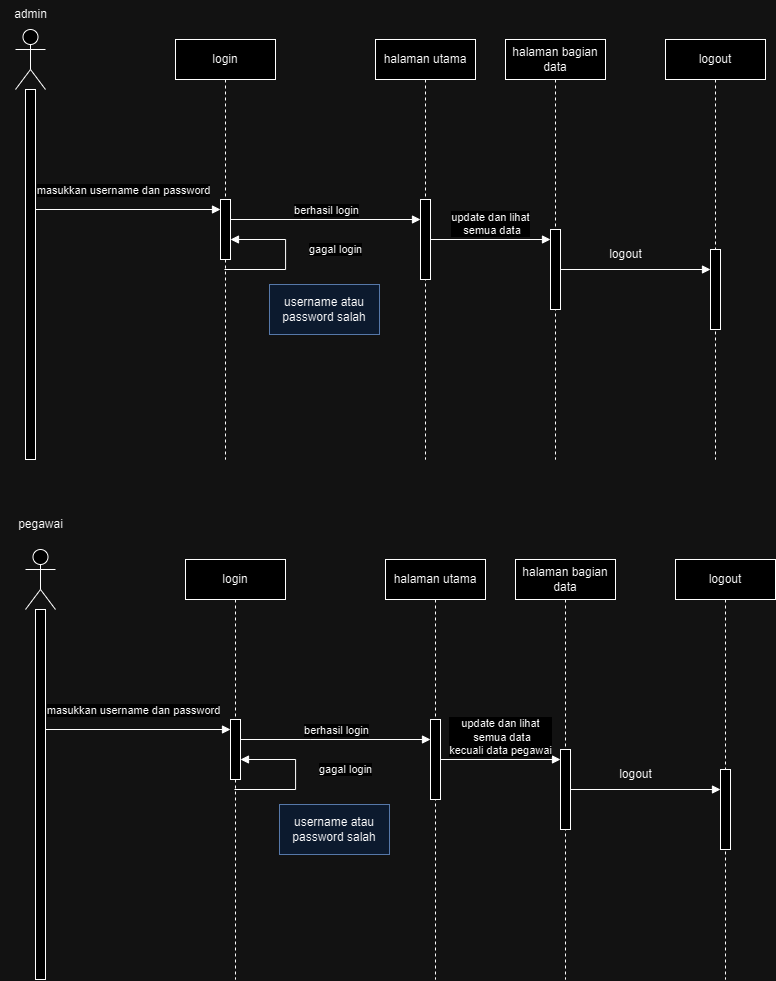

The diagram above was exported from draw.io. Its source (the exported page's mxGraphModel, read from the mxfile embedded in the PNG):
<mxGraphModel dx="1615" dy="2044" grid="1" gridSize="10" guides="1" tooltips="1" connect="1" arrows="1" fold="1" page="1" pageScale="1" pageWidth="827" pageHeight="1169" math="0" shadow="0">
  <root>
    <mxCell id="0" />
    <mxCell id="1" parent="0" />
    <mxCell id="x3cNiPUmQxkbzFIfzHvn-1" value="" style="shape=umlActor;verticalLabelPosition=bottom;verticalAlign=top;html=1;" vertex="1" parent="1">
      <mxGeometry x="50" y="10" width="30" height="60" as="geometry" />
    </mxCell>
    <mxCell id="x3cNiPUmQxkbzFIfzHvn-2" value="" style="html=1;points=[[0,0,0,0,5],[0,1,0,0,-5],[1,0,0,0,5],[1,1,0,0,-5]];perimeter=orthogonalPerimeter;outlineConnect=0;targetShapes=umlLifeline;portConstraint=eastwest;newEdgeStyle={&quot;curved&quot;:0,&quot;rounded&quot;:0};" vertex="1" parent="1">
      <mxGeometry x="60" y="70" width="10" height="370" as="geometry" />
    </mxCell>
    <mxCell id="x3cNiPUmQxkbzFIfzHvn-3" value="admin" style="text;html=1;align=center;verticalAlign=middle;resizable=0;points=[];autosize=1;strokeColor=none;fillColor=none;" vertex="1" parent="1">
      <mxGeometry x="35" y="-20" width="60" height="30" as="geometry" />
    </mxCell>
    <mxCell id="x3cNiPUmQxkbzFIfzHvn-6" value="login" style="shape=umlLifeline;perimeter=lifelinePerimeter;whiteSpace=wrap;html=1;container=1;dropTarget=0;collapsible=0;recursiveResize=0;outlineConnect=0;portConstraint=eastwest;newEdgeStyle={&quot;curved&quot;:0,&quot;rounded&quot;:0};" vertex="1" parent="1">
      <mxGeometry x="210" y="20" width="100" height="420" as="geometry" />
    </mxCell>
    <mxCell id="x3cNiPUmQxkbzFIfzHvn-14" value="" style="html=1;points=[[0,0,0,0,5],[0,1,0,0,-5],[1,0,0,0,5],[1,1,0,0,-5]];perimeter=orthogonalPerimeter;outlineConnect=0;targetShapes=umlLifeline;portConstraint=eastwest;newEdgeStyle={&quot;curved&quot;:0,&quot;rounded&quot;:0};" vertex="1" parent="x3cNiPUmQxkbzFIfzHvn-6">
      <mxGeometry x="45" y="160" width="10" height="60" as="geometry" />
    </mxCell>
    <mxCell id="x3cNiPUmQxkbzFIfzHvn-15" value="gagal login" style="html=1;align=left;spacingLeft=2;endArrow=block;rounded=0;edgeStyle=orthogonalEdgeStyle;curved=0;rounded=0;" edge="1" target="x3cNiPUmQxkbzFIfzHvn-14" parent="x3cNiPUmQxkbzFIfzHvn-6" source="x3cNiPUmQxkbzFIfzHvn-6">
      <mxGeometry x="0.1065" y="-20" relative="1" as="geometry">
        <mxPoint x="180" y="230" as="sourcePoint" />
        <Array as="points">
          <mxPoint x="110" y="230" />
          <mxPoint x="110" y="200" />
        </Array>
        <mxPoint as="offset" />
      </mxGeometry>
    </mxCell>
    <mxCell id="x3cNiPUmQxkbzFIfzHvn-7" value="halaman utama" style="shape=umlLifeline;perimeter=lifelinePerimeter;whiteSpace=wrap;html=1;container=1;dropTarget=0;collapsible=0;recursiveResize=0;outlineConnect=0;portConstraint=eastwest;newEdgeStyle={&quot;curved&quot;:0,&quot;rounded&quot;:0};" vertex="1" parent="1">
      <mxGeometry x="410" y="20" width="100" height="420" as="geometry" />
    </mxCell>
    <mxCell id="x3cNiPUmQxkbzFIfzHvn-22" value="" style="html=1;points=[[0,0,0,0,5],[0,1,0,0,-5],[1,0,0,0,5],[1,1,0,0,-5]];perimeter=orthogonalPerimeter;outlineConnect=0;targetShapes=umlLifeline;portConstraint=eastwest;newEdgeStyle={&quot;curved&quot;:0,&quot;rounded&quot;:0};" vertex="1" parent="x3cNiPUmQxkbzFIfzHvn-7">
      <mxGeometry x="45" y="160" width="10" height="80" as="geometry" />
    </mxCell>
    <mxCell id="x3cNiPUmQxkbzFIfzHvn-8" value="halaman bagian data" style="shape=umlLifeline;perimeter=lifelinePerimeter;whiteSpace=wrap;html=1;container=1;dropTarget=0;collapsible=0;recursiveResize=0;outlineConnect=0;portConstraint=eastwest;newEdgeStyle={&quot;curved&quot;:0,&quot;rounded&quot;:0};" vertex="1" parent="1">
      <mxGeometry x="540" y="20" width="100" height="420" as="geometry" />
    </mxCell>
    <mxCell id="x3cNiPUmQxkbzFIfzHvn-23" value="" style="html=1;points=[[0,0,0,0,5],[0,1,0,0,-5],[1,0,0,0,5],[1,1,0,0,-5]];perimeter=orthogonalPerimeter;outlineConnect=0;targetShapes=umlLifeline;portConstraint=eastwest;newEdgeStyle={&quot;curved&quot;:0,&quot;rounded&quot;:0};" vertex="1" parent="x3cNiPUmQxkbzFIfzHvn-8">
      <mxGeometry x="45" y="190" width="10" height="80" as="geometry" />
    </mxCell>
    <mxCell id="x3cNiPUmQxkbzFIfzHvn-9" value="logout" style="shape=umlLifeline;perimeter=lifelinePerimeter;whiteSpace=wrap;html=1;container=1;dropTarget=0;collapsible=0;recursiveResize=0;outlineConnect=0;portConstraint=eastwest;newEdgeStyle={&quot;curved&quot;:0,&quot;rounded&quot;:0};" vertex="1" parent="1">
      <mxGeometry x="700" y="20" width="100" height="420" as="geometry" />
    </mxCell>
    <mxCell id="x3cNiPUmQxkbzFIfzHvn-18" value="username atau password salah" style="html=1;whiteSpace=wrap;fillColor=#dae8fc;strokeColor=#6c8ebf;" vertex="1" parent="1">
      <mxGeometry x="304" y="265" width="110" height="50" as="geometry" />
    </mxCell>
    <mxCell id="x3cNiPUmQxkbzFIfzHvn-19" value="masukkan username dan password" style="html=1;verticalAlign=bottom;endArrow=block;curved=0;rounded=0;" edge="1" parent="1" target="x3cNiPUmQxkbzFIfzHvn-14">
      <mxGeometry x="-0.0501" y="10" width="80" relative="1" as="geometry">
        <mxPoint x="70" y="190" as="sourcePoint" />
        <mxPoint x="250" y="190" as="targetPoint" />
        <mxPoint as="offset" />
      </mxGeometry>
    </mxCell>
    <mxCell id="x3cNiPUmQxkbzFIfzHvn-21" value="berhasil login" style="html=1;verticalAlign=bottom;endArrow=block;curved=0;rounded=0;" edge="1" parent="1" target="x3cNiPUmQxkbzFIfzHvn-22">
      <mxGeometry width="80" relative="1" as="geometry">
        <mxPoint x="265.13" y="200" as="sourcePoint" />
        <mxPoint x="450" y="200" as="targetPoint" />
        <Array as="points">
          <mxPoint x="335.38" y="200" />
        </Array>
      </mxGeometry>
    </mxCell>
    <mxCell id="x3cNiPUmQxkbzFIfzHvn-24" value="update dan lihat&lt;div&gt;&amp;nbsp;semua data&lt;/div&gt;" style="html=1;verticalAlign=bottom;endArrow=block;curved=0;rounded=0;" edge="1" parent="1" source="x3cNiPUmQxkbzFIfzHvn-22" target="x3cNiPUmQxkbzFIfzHvn-23">
      <mxGeometry width="80" relative="1" as="geometry">
        <mxPoint x="470" y="230" as="sourcePoint" />
        <mxPoint x="580" y="220" as="targetPoint" />
      </mxGeometry>
    </mxCell>
    <mxCell id="x3cNiPUmQxkbzFIfzHvn-28" value="" style="html=1;verticalAlign=bottom;endArrow=block;curved=0;rounded=0;" edge="1" parent="1" source="x3cNiPUmQxkbzFIfzHvn-23" target="x3cNiPUmQxkbzFIfzHvn-26">
      <mxGeometry width="80" relative="1" as="geometry">
        <mxPoint x="600" y="265" as="sourcePoint" />
        <mxPoint x="750" y="265" as="targetPoint" />
      </mxGeometry>
    </mxCell>
    <mxCell id="x3cNiPUmQxkbzFIfzHvn-26" value="" style="html=1;points=[[0,0,0,0,5],[0,1,0,0,-5],[1,0,0,0,5],[1,1,0,0,-5]];perimeter=orthogonalPerimeter;outlineConnect=0;targetShapes=umlLifeline;portConstraint=eastwest;newEdgeStyle={&quot;curved&quot;:0,&quot;rounded&quot;:0};" vertex="1" parent="1">
      <mxGeometry x="745" y="230" width="10" height="80" as="geometry" />
    </mxCell>
    <mxCell id="x3cNiPUmQxkbzFIfzHvn-30" value="logout" style="text;html=1;align=center;verticalAlign=middle;resizable=0;points=[];autosize=1;strokeColor=none;fillColor=none;" vertex="1" parent="1">
      <mxGeometry x="630" y="220" width="60" height="30" as="geometry" />
    </mxCell>
    <mxCell id="x3cNiPUmQxkbzFIfzHvn-31" value="" style="shape=umlActor;verticalLabelPosition=bottom;verticalAlign=top;html=1;" vertex="1" parent="1">
      <mxGeometry x="60" y="530" width="30" height="60" as="geometry" />
    </mxCell>
    <mxCell id="x3cNiPUmQxkbzFIfzHvn-32" value="" style="html=1;points=[[0,0,0,0,5],[0,1,0,0,-5],[1,0,0,0,5],[1,1,0,0,-5]];perimeter=orthogonalPerimeter;outlineConnect=0;targetShapes=umlLifeline;portConstraint=eastwest;newEdgeStyle={&quot;curved&quot;:0,&quot;rounded&quot;:0};" vertex="1" parent="1">
      <mxGeometry x="70" y="590" width="10" height="370" as="geometry" />
    </mxCell>
    <mxCell id="x3cNiPUmQxkbzFIfzHvn-33" value="login" style="shape=umlLifeline;perimeter=lifelinePerimeter;whiteSpace=wrap;html=1;container=1;dropTarget=0;collapsible=0;recursiveResize=0;outlineConnect=0;portConstraint=eastwest;newEdgeStyle={&quot;curved&quot;:0,&quot;rounded&quot;:0};" vertex="1" parent="1">
      <mxGeometry x="220" y="540" width="100" height="420" as="geometry" />
    </mxCell>
    <mxCell id="x3cNiPUmQxkbzFIfzHvn-34" value="" style="html=1;points=[[0,0,0,0,5],[0,1,0,0,-5],[1,0,0,0,5],[1,1,0,0,-5]];perimeter=orthogonalPerimeter;outlineConnect=0;targetShapes=umlLifeline;portConstraint=eastwest;newEdgeStyle={&quot;curved&quot;:0,&quot;rounded&quot;:0};" vertex="1" parent="x3cNiPUmQxkbzFIfzHvn-33">
      <mxGeometry x="45" y="160" width="10" height="60" as="geometry" />
    </mxCell>
    <mxCell id="x3cNiPUmQxkbzFIfzHvn-35" value="gagal login" style="html=1;align=left;spacingLeft=2;endArrow=block;rounded=0;edgeStyle=orthogonalEdgeStyle;curved=0;rounded=0;" edge="1" parent="x3cNiPUmQxkbzFIfzHvn-33" source="x3cNiPUmQxkbzFIfzHvn-33" target="x3cNiPUmQxkbzFIfzHvn-34">
      <mxGeometry x="0.1065" y="-20" relative="1" as="geometry">
        <mxPoint x="180" y="230" as="sourcePoint" />
        <Array as="points">
          <mxPoint x="110" y="230" />
          <mxPoint x="110" y="200" />
        </Array>
        <mxPoint as="offset" />
      </mxGeometry>
    </mxCell>
    <mxCell id="x3cNiPUmQxkbzFIfzHvn-36" value="halaman utama" style="shape=umlLifeline;perimeter=lifelinePerimeter;whiteSpace=wrap;html=1;container=1;dropTarget=0;collapsible=0;recursiveResize=0;outlineConnect=0;portConstraint=eastwest;newEdgeStyle={&quot;curved&quot;:0,&quot;rounded&quot;:0};" vertex="1" parent="1">
      <mxGeometry x="420" y="540" width="100" height="420" as="geometry" />
    </mxCell>
    <mxCell id="x3cNiPUmQxkbzFIfzHvn-37" value="" style="html=1;points=[[0,0,0,0,5],[0,1,0,0,-5],[1,0,0,0,5],[1,1,0,0,-5]];perimeter=orthogonalPerimeter;outlineConnect=0;targetShapes=umlLifeline;portConstraint=eastwest;newEdgeStyle={&quot;curved&quot;:0,&quot;rounded&quot;:0};" vertex="1" parent="x3cNiPUmQxkbzFIfzHvn-36">
      <mxGeometry x="45" y="160" width="10" height="80" as="geometry" />
    </mxCell>
    <mxCell id="x3cNiPUmQxkbzFIfzHvn-38" value="halaman bagian data" style="shape=umlLifeline;perimeter=lifelinePerimeter;whiteSpace=wrap;html=1;container=1;dropTarget=0;collapsible=0;recursiveResize=0;outlineConnect=0;portConstraint=eastwest;newEdgeStyle={&quot;curved&quot;:0,&quot;rounded&quot;:0};" vertex="1" parent="1">
      <mxGeometry x="550" y="540" width="100" height="420" as="geometry" />
    </mxCell>
    <mxCell id="x3cNiPUmQxkbzFIfzHvn-39" value="" style="html=1;points=[[0,0,0,0,5],[0,1,0,0,-5],[1,0,0,0,5],[1,1,0,0,-5]];perimeter=orthogonalPerimeter;outlineConnect=0;targetShapes=umlLifeline;portConstraint=eastwest;newEdgeStyle={&quot;curved&quot;:0,&quot;rounded&quot;:0};" vertex="1" parent="x3cNiPUmQxkbzFIfzHvn-38">
      <mxGeometry x="45" y="190" width="10" height="80" as="geometry" />
    </mxCell>
    <mxCell id="x3cNiPUmQxkbzFIfzHvn-40" value="logout" style="shape=umlLifeline;perimeter=lifelinePerimeter;whiteSpace=wrap;html=1;container=1;dropTarget=0;collapsible=0;recursiveResize=0;outlineConnect=0;portConstraint=eastwest;newEdgeStyle={&quot;curved&quot;:0,&quot;rounded&quot;:0};" vertex="1" parent="1">
      <mxGeometry x="710" y="540" width="100" height="420" as="geometry" />
    </mxCell>
    <mxCell id="x3cNiPUmQxkbzFIfzHvn-41" value="username atau password salah" style="html=1;whiteSpace=wrap;fillColor=#dae8fc;strokeColor=#6c8ebf;" vertex="1" parent="1">
      <mxGeometry x="314" y="785" width="110" height="50" as="geometry" />
    </mxCell>
    <mxCell id="x3cNiPUmQxkbzFIfzHvn-42" value="masukkan username dan password" style="html=1;verticalAlign=bottom;endArrow=block;curved=0;rounded=0;" edge="1" target="x3cNiPUmQxkbzFIfzHvn-34" parent="1">
      <mxGeometry x="-0.0501" y="10" width="80" relative="1" as="geometry">
        <mxPoint x="80" y="710" as="sourcePoint" />
        <mxPoint x="260" y="710" as="targetPoint" />
        <mxPoint as="offset" />
      </mxGeometry>
    </mxCell>
    <mxCell id="x3cNiPUmQxkbzFIfzHvn-43" value="berhasil login" style="html=1;verticalAlign=bottom;endArrow=block;curved=0;rounded=0;" edge="1" target="x3cNiPUmQxkbzFIfzHvn-37" parent="1">
      <mxGeometry width="80" relative="1" as="geometry">
        <mxPoint x="275.13" y="720" as="sourcePoint" />
        <mxPoint x="460" y="720" as="targetPoint" />
        <Array as="points">
          <mxPoint x="345.38" y="720" />
        </Array>
      </mxGeometry>
    </mxCell>
    <mxCell id="x3cNiPUmQxkbzFIfzHvn-44" value="update dan lihat&lt;div&gt;&amp;nbsp;semua data&lt;/div&gt;&lt;div&gt;kecuali data pegawai&lt;/div&gt;" style="html=1;verticalAlign=bottom;endArrow=block;curved=0;rounded=0;" edge="1" source="x3cNiPUmQxkbzFIfzHvn-37" target="x3cNiPUmQxkbzFIfzHvn-39" parent="1">
      <mxGeometry width="80" relative="1" as="geometry">
        <mxPoint x="480" y="750" as="sourcePoint" />
        <mxPoint x="590" y="740" as="targetPoint" />
      </mxGeometry>
    </mxCell>
    <mxCell id="x3cNiPUmQxkbzFIfzHvn-45" value="" style="html=1;verticalAlign=bottom;endArrow=block;curved=0;rounded=0;" edge="1" source="x3cNiPUmQxkbzFIfzHvn-39" target="x3cNiPUmQxkbzFIfzHvn-46" parent="1">
      <mxGeometry width="80" relative="1" as="geometry">
        <mxPoint x="610" y="785" as="sourcePoint" />
        <mxPoint x="760" y="785" as="targetPoint" />
      </mxGeometry>
    </mxCell>
    <mxCell id="x3cNiPUmQxkbzFIfzHvn-46" value="" style="html=1;points=[[0,0,0,0,5],[0,1,0,0,-5],[1,0,0,0,5],[1,1,0,0,-5]];perimeter=orthogonalPerimeter;outlineConnect=0;targetShapes=umlLifeline;portConstraint=eastwest;newEdgeStyle={&quot;curved&quot;:0,&quot;rounded&quot;:0};" vertex="1" parent="1">
      <mxGeometry x="755" y="750" width="10" height="80" as="geometry" />
    </mxCell>
    <mxCell id="x3cNiPUmQxkbzFIfzHvn-47" value="logout" style="text;html=1;align=center;verticalAlign=middle;resizable=0;points=[];autosize=1;strokeColor=none;fillColor=none;" vertex="1" parent="1">
      <mxGeometry x="640" y="740" width="60" height="30" as="geometry" />
    </mxCell>
    <mxCell id="x3cNiPUmQxkbzFIfzHvn-48" value="pegawai" style="text;html=1;align=center;verticalAlign=middle;resizable=0;points=[];autosize=1;strokeColor=none;fillColor=none;" vertex="1" parent="1">
      <mxGeometry x="40" y="490" width="70" height="30" as="geometry" />
    </mxCell>
  </root>
</mxGraphModel>